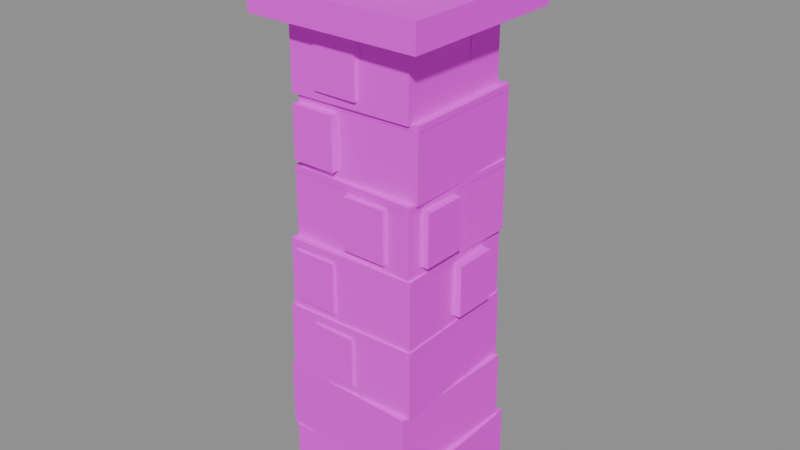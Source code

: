 # Source: chimney.stone.blend  (saved by Blender 5.3.31; exported with 4.5.12 LTS)
import bpy
from mathutils import Matrix  # noqa: F401  (used for matrix-valued properties, if any)

bpy.ops.wm.read_factory_settings(use_empty=True)
scene = bpy.context.scene
scene.name = 'Scene'

# ---- images (referenced by path relative to the original .blend; pixels are not part of the script)
import os
ASSET_DIR = os.environ.get("B2B_ASSET_DIR", "")  # directory of the original .blend (textures are referenced by path, not embedded)
HERE = os.path.dirname(os.path.abspath(__file__))  # packed textures are extracted next to this script under _unpacked/

def load_image(name, relpath, width, height, colorspace="sRGB"):
    """Load a texture the original file referenced (path relative to the .blend, or extracted next to this script)."""
    p = next((c for c in (os.path.join(HERE, relpath), os.path.join(ASSET_DIR, relpath)) if relpath and os.path.exists(c)), "")
    if p:
        img = bpy.data.images.load(p, check_existing=True)
        img.name = name
    else:  # same state as the original file: an image datablock whose file is absent (Cycles renders it pink)
        img = bpy.data.images.new(name, width, height)
        img.source = "FILE"
        img.filepath = "//" + (relpath or name)
    img.colorspace_settings.name = colorspace
    return img
img_palette_png = load_image('palette.png', 'palette.png', 1024, 1024, 'sRGB')

# ---- materials (node trees are filled in below, after node groups)
mat_palette = bpy.data.materials.new('palette')

# ---- material node trees
mat_palette.use_nodes = True; mat_palette.node_tree.nodes.clear()
_N = mat_palette.node_tree.nodes; _L = mat_palette.node_tree.links
n0 = _N.new('ShaderNodeBsdfPrincipled'); n0.name = 'Principled BSDF'; n0.location = (-200, 100)
n0.inputs[2].default_value = 0.9
n0.inputs[10].default_value = 0.005
n1 = _N.new('ShaderNodeOutputMaterial'); n1.name = 'Material Output'; n1.location = (200, 100)
n2 = _N.new('ShaderNodeTexImage'); n2.name = 'Image Texture'; n2.location = (0, 0)
n2.image = img_palette_png
n2.interpolation = 'Closest'
_L.new(n0.outputs[0], n1.inputs[0])
_L.new(n2.outputs[0], n0.inputs[0])
n1.is_active_output = True

# ---- meshes
me_chimney = bpy.data.meshes.new('chimney')
me_chimney.from_pydata([(-0.3285, 0.3243, 0.0), (-0.3169, -0.3285, 0.0), (-0.3285, 0.3243, 0.3183), (-0.3169, -0.3285, 0.3183), (0.3243, 0.3358, 0.0), (0.3358, -0.3169, 0.0), (0.3243, 0.3358, 0.3183), (0.3358, -0.3169, 0.3183), (-0.3619, -0.04813, 0.04), (-0.3619, -0.2481, 0.04), (-0.3619, -0.04813, 0.2743), (-0.3619, -0.2481, 0.2743), (-0.2909, -0.04813, 0.04), (-0.2909, -0.2481, 0.04), (-0.2909, -0.04813, 0.2743), (-0.2909, -0.2481, 0.2743), (-0.3558, 0.2683, 0.04), (-0.3558, 0.06835, 0.04), (-0.3558, 0.2683, 0.2743), (-0.3558, 0.06835, 0.2743), (-0.297, 0.2683, 0.04), (-0.297, 0.06835, 0.04), (-0.297, 0.2683, 0.2743), (-0.297, 0.06835, 0.2743), (-0.3218, 0.3165, 0.3143), (-0.3404, -0.3218, 0.3143), (-0.3218, 0.3165, 0.6326), (-0.3404, -0.3218, 0.6326), (0.3165, 0.2979, 0.3143), (0.2979, -0.3404, 0.3143), (0.3165, 0.2979, 0.6326), (0.2979, -0.3404, 0.6326), (-0.1391, 0.3429, 0.3543), (-0.1391, 0.2956, 0.3543), (-0.1391, 0.3429, 0.5886), (-0.1391, 0.2956, 0.5886), (0.0609, 0.3429, 0.3543), (0.0609, 0.2956, 0.3543), (0.0609, 0.3429, 0.5886), (0.0609, 0.2956, 0.5886), (0.01151, 0.3407, 0.3543), (0.01151, 0.2978, 0.3543), (0.01151, 0.3407, 0.5886), (0.01151, 0.2978, 0.5886), (0.2115, 0.3407, 0.3543), (0.2115, 0.2978, 0.3543), (0.2115, 0.3407, 0.5886), (0.2115, 0.2978, 0.5886), (-0.3321, 0.292, 0.6286), (-0.3144, -0.3321, 0.6286), (-0.3321, 0.292, 0.9469), (-0.3144, -0.3321, 0.9469), (0.292, 0.3097, 0.6286), (0.3097, -0.3144, 0.6286), (0.292, 0.3097, 0.9469), (0.3097, -0.3144, 0.9469), (-0.2209, 0.3365, 0.6686), (-0.2209, 0.2878, 0.6686), (-0.2209, 0.3365, 0.9029), (-0.2209, 0.2878, 0.9029), (-0.02092, 0.3365, 0.6686), (-0.02092, 0.2878, 0.6686), (-0.02092, 0.3365, 0.9029), (-0.02092, 0.2878, 0.9029), (-0.1776, -0.2882, 0.6686), (-0.1776, -0.3361, 0.6686), (-0.1776, -0.2882, 0.9029), (-0.1776, -0.3361, 0.9029), (0.02244, -0.2882, 0.6686), (0.02244, -0.3361, 0.6686), (0.02244, -0.2882, 0.9029), (0.02244, -0.3361, 0.9029), (-0.323, 0.2868, 0.9429), (-0.3059, -0.323, 0.9429), (-0.323, 0.2868, 1.261), (-0.3059, -0.323, 1.261), (0.2868, 0.3039, 0.9429), (0.3039, -0.3059, 0.9429), (0.2868, 0.3039, 1.261), (0.3039, -0.3059, 1.261), (0.2778, 0.1818, 0.9829), (0.2778, -0.01817, 0.9829), (0.2778, 0.1818, 1.217), (0.2778, -0.01817, 1.217), (0.3322, 0.1818, 0.9829), (0.3322, -0.01817, 0.9829), (0.3322, 0.1818, 1.217), (0.3322, -0.01817, 1.217), (-0.2768, -0.279, 0.9829), (-0.2768, -0.331, 0.9829), (-0.2768, -0.279, 1.217), (-0.2768, -0.331, 1.217), (-0.07684, -0.279, 0.9829), (-0.07684, -0.331, 0.9829), (-0.07684, -0.279, 1.217), (-0.07684, -0.331, 1.217), (-0.2871, 0.3084, 1.257), (-0.3026, -0.2871, 1.257), (-0.2871, 0.3084, 1.575), (-0.3026, -0.2871, 1.575), (0.3084, 0.2929, 1.257), (0.2929, -0.3026, 1.257), (0.3084, 0.2929, 1.575), (0.2929, -0.3026, 1.575), (0.2682, -0.0265, 1.297), (0.2682, -0.2265, 1.297), (0.2682, -0.0265, 1.531), (0.2682, -0.2265, 1.531), (0.3275, -0.0265, 1.297), (0.3275, -0.2265, 1.297), (0.3275, -0.0265, 1.531), (0.3275, -0.2265, 1.531), (-0.01872, -0.2767, 1.297), (-0.01872, -0.319, 1.297), (-0.01872, -0.2767, 1.531), (-0.01872, -0.319, 1.531), (0.1813, -0.2767, 1.297), (0.1813, -0.319, 1.297), (0.1813, -0.2767, 1.531), (0.1813, -0.319, 1.531), (-0.2832, 0.2981, 1.571), (-0.2712, -0.2832, 1.571), (-0.2832, 0.2981, 1.89), (-0.2712, -0.2832, 1.89), (0.2981, 0.3101, 1.571), (0.3101, -0.2712, 1.571), (0.2981, 0.3101, 1.89), (0.3101, -0.2712, 1.89), (-0.3191, 0.08098, 1.611), (-0.3191, -0.119, 1.611), (-0.3191, 0.08098, 1.846), (-0.3191, -0.119, 1.846), (-0.2623, 0.08098, 1.611), (-0.2623, -0.119, 1.611), (-0.2623, 0.08098, 1.846), (-0.2623, -0.119, 1.846), (-0.2757, -0.2671, 1.611), (-0.2757, -0.3143, 1.611), (-0.2757, -0.2671, 1.846), (-0.2757, -0.3143, 1.846), (-0.0757, -0.2671, 1.611), (-0.0757, -0.3143, 1.611), (-0.0757, -0.2671, 1.846), (-0.0757, -0.3143, 1.846), (-0.3022, 0.2647, 1.886), (-0.2876, -0.3022, 1.886), (-0.3022, 0.2647, 2.204), (-0.2876, -0.3022, 2.204), (0.2647, 0.2794, 1.886), (0.2794, -0.2876, 1.886), (0.2647, 0.2794, 2.204), (0.2794, -0.2876, 2.204), (-0.1588, -0.2565, 1.926), (-0.1588, -0.3107, 1.926), (-0.1588, -0.2565, 2.16), (-0.1588, -0.3107, 2.16), (0.04116, -0.2565, 1.926), (0.04116, -0.3107, 1.926), (0.04116, -0.2565, 2.16), (0.04116, -0.3107, 2.16), (-0.3192, 0.06606, 1.926), (-0.3192, -0.1339, 1.926), (-0.3192, 0.06606, 2.16), (-0.3192, -0.1339, 2.16), (-0.248, 0.06606, 1.926), (-0.248, -0.1339, 1.926), (-0.248, 0.06606, 2.16), (-0.248, -0.1339, 2.16), (-0.4, 0.4, 2.2), (-0.4, -0.4, 2.2), (-0.4, 0.4, 2.32), (-0.4, -0.4, 2.32), (0.4, 0.4, 2.2), (0.4, -0.4, 2.2), (0.4, 0.4, 2.32), (0.4, -0.4, 2.32), (-0.1442, 0.05848, 2.32), (-0.05848, -0.1442, 2.32), (-0.1442, 0.05848, 2.58), (-0.05848, -0.1442, 2.58), (0.05848, 0.1442, 2.32), (0.1442, -0.05848, 2.32), (0.05848, 0.1442, 2.58), (0.1442, -0.05848, 2.58), (-0.09173, 0.03721, 2.579), (-0.03721, -0.09173, 2.579), (-0.09173, 0.03721, 2.58), (-0.03721, -0.09173, 2.58), (0.03721, 0.09173, 2.579), (0.09173, -0.03721, 2.579), (0.03721, 0.09173, 2.58), (0.09173, -0.03721, 2.58), (-0.3167, -0.3221, 0.9219), (-0.3338, 0.282, 0.9219), (-0.3338, 0.282, 0.9469), (-0.3167, -0.3221, 0.9469), (-0.3265, 0.02435, 0.634), (-0.327, 0.04435, 0.634), (-0.327, 0.04435, 0.9219), (-0.3265, 0.02435, 0.9219), (0.3114, -0.3044, 0.9219), (0.2943, 0.2997, 0.9219), (0.2943, 0.2997, 0.9469), (0.3114, -0.3044, 0.9469), (0.3008, 0.0706, 0.634), (0.3002, 0.0906, 0.634), (0.3002, 0.0906, 0.9219), (0.3008, 0.0706, 0.9219), (-0.3221, 0.2943, 0.9219), (0.282, 0.3114, 0.9219), (0.282, 0.3114, 0.9469), (-0.3221, 0.2943, 0.9469), (0.08784, 0.3059, 0.634), (0.1078, 0.3064, 0.634), (0.1078, 0.3064, 0.9219), (0.08784, 0.3059, 0.9219), (-0.3044, -0.3338, 0.9219), (0.2997, -0.3167, 0.9219), (0.2997, -0.3167, 0.9469), (-0.3044, -0.3338, 0.9469), (0.05152, -0.3237, 0.634), (0.07152, -0.3231, 0.634), (0.07152, -0.3231, 0.9219), (0.05152, -0.3237, 0.9219), (-0.3082, -0.313, 1.236), (-0.3247, 0.2768, 1.236), (-0.3247, 0.2768, 1.261), (-0.3082, -0.313, 1.261), (-0.313, -0.1395, 0.944), (-0.3136, -0.1195, 0.944), (-0.3136, -0.1195, 1.236), (-0.313, -0.1395, 1.236), (0.3056, -0.2959, 1.236), (0.2891, 0.2939, 1.236), (0.2891, 0.2939, 1.261), (0.3056, -0.2959, 1.261), (0.3003, -0.1085, 0.944), (0.2998, -0.08854, 0.944), (0.2998, -0.08854, 1.236), (0.3003, -0.1085, 1.236), (-0.313, 0.2891, 1.236), (0.2768, 0.3056, 1.236), (0.2768, 0.3056, 1.261), (-0.313, 0.2891, 1.261), (-0.1417, 0.2939, 0.944), (-0.1217, 0.2944, 0.944), (-0.1217, 0.2944, 1.236), (-0.1417, 0.2939, 1.236), (-0.2959, -0.3247, 1.236), (0.2939, -0.3082, 1.236), (0.2939, -0.3082, 1.261), (-0.2959, -0.3247, 1.261), (-0.06123, -0.3181, 0.944), (-0.04123, -0.3176, 0.944), (-0.04123, -0.3176, 1.236), (-0.06123, -0.3181, 1.236), (-0.3044, -0.2771, 1.55), (-0.2894, 0.2984, 1.55), (-0.2894, 0.2984, 1.575), (-0.3044, -0.2771, 1.575), (-0.2944, 0.1067, 1.264), (-0.2939, 0.1267, 1.264), (-0.2939, 0.1267, 1.55), (-0.2944, 0.1067, 1.55), (0.2951, -0.2926, 1.55), (0.3101, 0.2829, 1.55), (0.3101, 0.2829, 1.575), (0.2951, -0.2926, 1.575), (0.3039, 0.04435, 1.264), (0.3044, 0.06435, 1.264), (0.3044, 0.06435, 1.55), (0.3039, 0.04435, 1.55), (-0.2771, 0.3101, 1.55), (0.2984, 0.2951, 1.55), (0.2984, 0.2951, 1.575), (-0.2771, 0.3101, 1.575), (0.1031, 0.3002, 1.264), (0.1231, 0.2997, 1.264), (0.1231, 0.2997, 1.55), (0.1031, 0.3002, 1.55), (-0.2926, -0.2894, 1.55), (0.2829, -0.3044, 1.55), (0.2829, -0.3044, 1.575), (-0.2926, -0.2894, 1.575), (0.09223, -0.2994, 1.264), (0.1122, -0.2999, 1.264), (0.1122, -0.2999, 1.55), (0.09223, -0.2994, 1.55), (-0.2734, -0.2732, 1.865), (-0.285, 0.2881, 1.865), (-0.285, 0.2881, 1.89), (-0.2734, -0.2732, 1.89), (-0.2779, -0.0525, 1.574), (-0.2783, -0.0325, 1.574), (-0.2783, -0.0325, 1.865), (-0.2779, -0.0525, 1.865), (0.3119, -0.2612, 1.865), (0.3003, 0.3001, 1.865), (0.3003, 0.3001, 1.89), (0.3119, -0.2612, 1.89), (0.3074, -0.04001, 1.574), (0.3069, -0.02001, 1.574), (0.3069, -0.02001, 1.865), (0.3074, -0.04001, 1.865), (-0.2732, 0.3003, 1.865), (0.2881, 0.3119, 1.865), (0.2881, 0.3119, 1.89), (-0.2732, 0.3003, 1.89), (-0.0664, 0.3046, 1.574), (-0.0464, 0.305, 1.574), (-0.0464, 0.305, 1.865), (-0.0664, 0.3046, 1.865), (-0.2612, -0.285, 1.865), (0.3001, -0.2734, 1.865), (0.3001, -0.2734, 1.89), (-0.2612, -0.285, 1.89), (-0.06992, -0.281, 1.574), (-0.04992, -0.2806, 1.574), (-0.04992, -0.2806, 1.865), (-0.06992, -0.281, 1.865), (-0.2899, -0.2922, 2.179), (-0.304, 0.2547, 2.179), (-0.304, 0.2547, 2.204), (-0.2899, -0.2922, 2.204), (-0.2994, 0.07919, 1.894), (-0.2999, 0.09919, 1.894), (-0.2999, 0.09919, 2.179), (-0.2994, 0.07919, 2.179), (0.2811, -0.2776, 2.179), (0.267, 0.2694, 2.179), (0.267, 0.2694, 2.204), (0.2811, -0.2776, 2.204), (0.2717, 0.08738, 1.894), (0.2712, 0.1074, 1.894), (0.2712, 0.1074, 2.179), (0.2717, 0.08738, 2.179), (-0.2922, 0.267, 2.179), (0.2547, 0.2811, 2.179), (0.2547, 0.2811, 2.204), (-0.2922, 0.267, 2.204), (0.05582, 0.276, 1.894), (0.07582, 0.2765, 1.894), (0.07582, 0.2765, 2.179), (0.05582, 0.276, 2.179), (-0.2776, -0.304, 2.179), (0.2694, -0.2899, 2.179), (0.2694, -0.2899, 2.204), (-0.2776, -0.304, 2.204), (0.03884, -0.2958, 1.894), (0.05884, -0.2953, 1.894), (0.05884, -0.2953, 2.179), (0.03884, -0.2958, 2.179), (-0.21, -0.21, 2.321), (0.21, -0.21, 2.321), (0.21, 0.21, 2.321), (-0.21, 0.21, 2.321)], [], [(0, 1, 3, 2), (2, 3, 7, 6), (6, 7, 5, 4), (4, 5, 1, 0), (2, 6, 4, 0), (7, 3, 1, 5), (8, 9, 11, 10), (10, 11, 15, 14), (14, 15, 13, 12), (12, 13, 9, 8), (10, 14, 12, 8), (15, 11, 9, 13), (16, 17, 19, 18), (18, 19, 23, 22), (22, 23, 21, 20), (20, 21, 17, 16), (18, 22, 20, 16), (23, 19, 17, 21), (24, 25, 27, 26), (26, 27, 31, 30), (30, 31, 29, 28), (28, 29, 25, 24), (26, 30, 28, 24), (31, 27, 25, 29), (32, 33, 35, 34), (34, 35, 39, 38), (38, 39, 37, 36), (36, 37, 33, 32), (34, 38, 36, 32), (39, 35, 33, 37), (40, 41, 43, 42), (42, 43, 47, 46), (46, 47, 45, 44), (44, 45, 41, 40), (42, 46, 44, 40), (47, 43, 41, 45), (48, 49, 51, 50), (50, 51, 55, 54), (54, 55, 53, 52), (52, 53, 49, 48), (50, 54, 52, 48), (55, 51, 49, 53), (56, 57, 59, 58), (58, 59, 63, 62), (62, 63, 61, 60), (60, 61, 57, 56), (58, 62, 60, 56), (63, 59, 57, 61), (64, 65, 67, 66), (66, 67, 71, 70), (70, 71, 69, 68), (68, 69, 65, 64), (66, 70, 68, 64), (71, 67, 65, 69), (72, 73, 75, 74), (74, 75, 79, 78), (78, 79, 77, 76), (76, 77, 73, 72), (74, 78, 76, 72), (79, 75, 73, 77), (80, 81, 83, 82), (82, 83, 87, 86), (86, 87, 85, 84), (84, 85, 81, 80), (82, 86, 84, 80), (87, 83, 81, 85), (88, 89, 91, 90), (90, 91, 95, 94), (94, 95, 93, 92), (92, 93, 89, 88), (90, 94, 92, 88), (95, 91, 89, 93), (96, 97, 99, 98), (98, 99, 103, 102), (102, 103, 101, 100), (100, 101, 97, 96), (98, 102, 100, 96), (103, 99, 97, 101), (104, 105, 107, 106), (106, 107, 111, 110), (110, 111, 109, 108), (108, 109, 105, 104), (106, 110, 108, 104), (111, 107, 105, 109), (112, 113, 115, 114), (114, 115, 119, 118), (118, 119, 117, 116), (116, 117, 113, 112), (114, 118, 116, 112), (119, 115, 113, 117), (120, 121, 123, 122), (122, 123, 127, 126), (126, 127, 125, 124), (124, 125, 121, 120), (122, 126, 124, 120), (127, 123, 121, 125), (128, 129, 131, 130), (130, 131, 135, 134), (134, 135, 133, 132), (132, 133, 129, 128), (130, 134, 132, 128), (135, 131, 129, 133), (136, 137, 139, 138), (138, 139, 143, 142), (142, 143, 141, 140), (140, 141, 137, 136), (138, 142, 140, 136), (143, 139, 137, 141), (144, 145, 147, 146), (146, 147, 151, 150), (150, 151, 149, 148), (148, 149, 145, 144), (146, 150, 148, 144), (151, 147, 145, 149), (152, 153, 155, 154), (154, 155, 159, 158), (158, 159, 157, 156), (156, 157, 153, 152), (154, 158, 156, 152), (159, 155, 153, 157), (160, 161, 163, 162), (162, 163, 167, 166), (166, 167, 165, 164), (164, 165, 161, 160), (162, 166, 164, 160), (167, 163, 161, 165), (168, 169, 171, 170), (170, 171, 175, 174), (174, 175, 173, 172), (172, 173, 169, 168), (170, 174, 172, 168), (175, 171, 169, 173), (176, 177, 179, 178), (178, 179, 183, 182), (182, 183, 181, 180), (180, 181, 177, 176), (178, 182, 180, 176), (183, 179, 177, 181), (184, 185, 187, 186), (186, 187, 191, 190), (190, 191, 189, 188), (188, 189, 185, 184), (186, 190, 188, 184), (191, 187, 185, 189), (192, 195, 194, 193), (196, 199, 198, 197), (200, 201, 202, 203), (204, 205, 206, 207), (208, 211, 210, 209), (212, 215, 214, 213), (216, 217, 218, 219), (220, 221, 222, 223), (224, 227, 226, 225), (228, 231, 230, 229), (232, 233, 234, 235), (236, 237, 238, 239), (240, 243, 242, 241), (244, 247, 246, 245), (248, 249, 250, 251), (252, 253, 254, 255), (256, 259, 258, 257), (260, 263, 262, 261), (264, 265, 266, 267), (268, 269, 270, 271), (272, 275, 274, 273), (276, 279, 278, 277), (280, 281, 282, 283), (284, 285, 286, 287), (288, 291, 290, 289), (292, 295, 294, 293), (296, 297, 298, 299), (300, 301, 302, 303), (304, 307, 306, 305), (308, 311, 310, 309), (312, 313, 314, 315), (316, 317, 318, 319), (320, 323, 322, 321), (324, 327, 326, 325), (328, 329, 330, 331), (332, 333, 334, 335), (336, 339, 338, 337), (340, 343, 342, 341), (344, 345, 346, 347), (348, 349, 350, 351), (352, 353, 354, 355)])
_uv = me_chimney.uv_layers.new(name='UVMap')
_uv.uv.foreach_set('vector', [0.5625, 0.8333, 0.5625, 0.8333, 0.5625, 0.8333, 0.5625, 0.8333, 0.5625, 0.8333, 0.5625, 0.8333, 0.5625, 0.8333, 0.5625, 0.8333, 0.5625, 0.8333, 0.5625, 0.8333, 0.5625, 0.8333, 0.5625, 0.8333, 0.5625, 0.8333, 0.5625, 0.8333, 0.5625, 0.8333, 0.5625, 0.8333, 0.5625, 0.8333, 0.5625, 0.8333, 0.5625, 0.8333, 0.5625, 0.8333, 0.5625, 0.8333, 0.5625, 0.8333, 0.5625, 0.8333, 0.5625, 0.8333, 0.1875, 0.8333, 0.1875, 0.8333, 0.1875, 0.8333, 0.1875, 0.8333, 0.1875, 0.8333, 0.1875, 0.8333, 0.1875, 0.8333, 0.1875, 0.8333, 0.0625, 0.8333, 0.0625, 0.8333, 0.0625, 0.8333, 0.0625, 0.8333, 0.0625, 0.8333, 0.0625, 0.8333, 0.0625, 0.8333, 0.0625, 0.8333, 0.0625, 0.8333, 0.0625, 0.8333, 0.0625, 0.8333, 0.0625, 0.8333, 0.0625, 0.8333, 0.0625, 0.8333, 0.0625, 0.8333, 0.0625, 0.8333, 0.4375, 0.9444, 0.4375, 0.9444, 0.4375, 0.9444, 0.4375, 0.9444, 0.4375, 0.9444, 0.4375, 0.9444, 0.4375, 0.9444, 0.4375, 0.9444, 0.4375, 0.9444, 0.4375, 0.9444, 0.4375, 0.9444, 0.4375, 0.9444, 0.4375, 0.9444, 0.4375, 0.9444, 0.4375, 0.9444, 0.4375, 0.9444, 0.4375, 0.9444, 0.4375, 0.9444, 0.4375, 0.9444, 0.4375, 0.9444, 0.4375, 0.9444, 0.4375, 0.9444, 0.4375, 0.9444, 0.4375, 0.9444, 0.3125, 0.8333, 0.3125, 0.8333, 0.3125, 0.8333, 0.3125, 0.8333, 0.1875, 0.8333, 0.1875, 0.8333, 0.1875, 0.8333, 0.1875, 0.8333, 0.3125, 0.8333, 0.3125, 0.8333, 0.3125, 0.8333, 0.3125, 0.8333, 0.3125, 0.8333, 0.3125, 0.8333, 0.3125, 0.8333, 0.3125, 0.8333, 0.3125, 0.8333, 0.3125, 0.8333, 0.3125, 0.8333, 0.3125, 0.8333, 0.3125, 0.8333, 0.3125, 0.8333, 0.3125, 0.8333, 0.3125, 0.8333, 0.0625, 0.8333, 0.0625, 0.8333, 0.0625, 0.8333, 0.0625, 0.8333, 0.1875, 0.8333, 0.1875, 0.8333, 0.1875, 0.8333, 0.1875, 0.8333, 0.0625, 0.8333, 0.0625, 0.8333, 0.0625, 0.8333, 0.0625, 0.8333, 0.0625, 0.8333, 0.0625, 0.8333, 0.0625, 0.8333, 0.0625, 0.8333, 0.1875, 0.8333, 0.1875, 0.8333, 0.1875, 0.8333, 0.1875, 0.8333, 0.0625, 0.8333, 0.0625, 0.8333, 0.0625, 0.8333, 0.0625, 0.8333, 0.1875, 0.8333, 0.1875, 0.8333, 0.1875, 0.8333, 0.1875, 0.8333, 0.1875, 0.8333, 0.1875, 0.8333, 0.1875, 0.8333, 0.1875, 0.8333, 0.1875, 0.8333, 0.1875, 0.8333, 0.1875, 0.8333, 0.1875, 0.8333, 0.0625, 0.8333, 0.0625, 0.8333, 0.0625, 0.8333, 0.0625, 0.8333, 0.1875, 0.8333, 0.1875, 0.8333, 0.1875, 0.8333, 0.1875, 0.8333, 0.1875, 0.8333, 0.1875, 0.8333, 0.1875, 0.8333, 0.1875, 0.8333, 0.1875, 0.8333, 0.1875, 0.8333, 0.1875, 0.8333, 0.1875, 0.8333, 0.1875, 0.8333, 0.1875, 0.8333, 0.1875, 0.8333, 0.1875, 0.8333, 0.1875, 0.8333, 0.1875, 0.8333, 0.1875, 0.8333, 0.1875, 0.8333, 0.1875, 0.8333, 0.1875, 0.8333, 0.1875, 0.8333, 0.1875, 0.8333, 0.1875, 0.8333, 0.1875, 0.8333, 0.1875, 0.8333, 0.1875, 0.8333, 0.1875, 0.8333, 0.1875, 0.8333, 0.1875, 0.8333, 0.1875, 0.8333, 0.0625, 0.8333, 0.0625, 0.8333, 0.0625, 0.8333, 0.0625, 0.8333, 0.0625, 0.8333, 0.0625, 0.8333, 0.0625, 0.8333, 0.0625, 0.8333, 0.1875, 0.8333, 0.1875, 0.8333, 0.1875, 0.8333, 0.1875, 0.8333, 0.0625, 0.8333, 0.0625, 0.8333, 0.0625, 0.8333, 0.0625, 0.8333, 0.0625, 0.8333, 0.0625, 0.8333, 0.0625, 0.8333, 0.0625, 0.8333, 0.0625, 0.8333, 0.0625, 0.8333, 0.0625, 0.8333, 0.0625, 0.8333, 0.1875, 0.8333, 0.1875, 0.8333, 0.1875, 0.8333, 0.1875, 0.8333, 0.0625, 0.8333, 0.0625, 0.8333, 0.0625, 0.8333, 0.0625, 0.8333, 0.0625, 0.8333, 0.0625, 0.8333, 0.0625, 0.8333, 0.0625, 0.8333, 0.1875, 0.8333, 0.1875, 0.8333, 0.1875, 0.8333, 0.1875, 0.8333, 0.1875, 0.8333, 0.1875, 0.8333, 0.1875, 0.8333, 0.1875, 0.8333, 0.0625, 0.8333, 0.0625, 0.8333, 0.0625, 0.8333, 0.0625, 0.8333, 0.3125, 0.8333, 0.3125, 0.8333, 0.3125, 0.8333, 0.3125, 0.8333, 0.1875, 0.8333, 0.1875, 0.8333, 0.1875, 0.8333, 0.1875, 0.8333, 0.3125, 0.8333, 0.3125, 0.8333, 0.3125, 0.8333, 0.3125, 0.8333, 0.1875, 0.8333, 0.1875, 0.8333, 0.1875, 0.8333, 0.1875, 0.8333, 0.3125, 0.8333, 0.3125, 0.8333, 0.3125, 0.8333, 0.3125, 0.8333, 0.3125, 0.8333, 0.3125, 0.8333, 0.3125, 0.8333, 0.3125, 0.8333, 0.1875, 0.8333, 0.1875, 0.8333, 0.1875, 0.8333, 0.1875, 0.8333, 0.0625, 0.8333, 0.0625, 0.8333, 0.0625, 0.8333, 0.0625, 0.8333, 0.1875, 0.8333, 0.1875, 0.8333, 0.1875, 0.8333, 0.1875, 0.8333, 0.1875, 0.8333, 0.1875, 0.8333, 0.1875, 0.8333, 0.1875, 0.8333, 0.0625, 0.8333, 0.0625, 0.8333, 0.0625, 0.8333, 0.0625, 0.8333, 0.0625, 0.8333, 0.0625, 0.8333, 0.0625, 0.8333, 0.0625, 0.8333, 0.1875, 0.8333, 0.1875, 0.8333, 0.1875, 0.8333, 0.1875, 0.8333, 0.1875, 0.8333, 0.1875, 0.8333, 0.1875, 0.8333, 0.1875, 0.8333, 0.1875, 0.8333, 0.1875, 0.8333, 0.1875, 0.8333, 0.1875, 0.8333, 0.0625, 0.8333, 0.0625, 0.8333, 0.0625, 0.8333, 0.0625, 0.8333, 0.0625, 0.8333, 0.0625, 0.8333, 0.0625, 0.8333, 0.0625, 0.8333, 0.1875, 0.8333, 0.1875, 0.8333, 0.1875, 0.8333, 0.1875, 0.8333, 0.1875, 0.8333, 0.1875, 0.8333, 0.1875, 0.8333, 0.1875, 0.8333, 0.1875, 0.8333, 0.1875, 0.8333, 0.1875, 0.8333, 0.1875, 0.8333, 0.1875, 0.8333, 0.1875, 0.8333, 0.1875, 0.8333, 0.1875, 0.8333, 0.1875, 0.8333, 0.1875, 0.8333, 0.1875, 0.8333, 0.1875, 0.8333, 0.1875, 0.8333, 0.1875, 0.8333, 0.1875, 0.8333, 0.1875, 0.8333, 0.1875, 0.8333, 0.1875, 0.8333, 0.1875, 0.8333, 0.1875, 0.8333, 0.1875, 0.8333, 0.1875, 0.8333, 0.1875, 0.8333, 0.1875, 0.8333, 0.1875, 0.8333, 0.1875, 0.8333, 0.1875, 0.8333, 0.1875, 0.8333, 0.0625, 0.8333, 0.0625, 0.8333, 0.0625, 0.8333, 0.0625, 0.8333, 0.1875, 0.8333, 0.1875, 0.8333, 0.1875, 0.8333, 0.1875, 0.8333, 0.1875, 0.8333, 0.1875, 0.8333, 0.1875, 0.8333, 0.1875, 0.8333, 0.0625, 0.8333, 0.0625, 0.8333, 0.0625, 0.8333, 0.0625, 0.8333, 0.0625, 0.8333, 0.0625, 0.8333, 0.0625, 0.8333, 0.0625, 0.8333, 0.1875, 0.8333, 0.1875, 0.8333, 0.1875, 0.8333, 0.1875, 0.8333, 0.0625, 0.8333, 0.0625, 0.8333, 0.0625, 0.8333, 0.0625, 0.8333, 0.1875, 0.8333, 0.1875, 0.8333, 0.1875, 0.8333, 0.1875, 0.8333, 0.0625, 0.8333, 0.0625, 0.8333, 0.0625, 0.8333, 0.0625, 0.8333, 0.1875, 0.8333, 0.1875, 0.8333, 0.1875, 0.8333, 0.1875, 0.8333, 0.1875, 0.3889, 0.1875, 0.3889, 0.1875, 0.3889, 0.1875, 0.3889, 0.1875, 0.3889, 0.1875, 0.3889, 0.1875, 0.3889, 0.1875, 0.3889, 0.1875, 0.3889, 0.1875, 0.3889, 0.1875, 0.3889, 0.1875, 0.3889, 0.1875, 0.8333, 0.1875, 0.8333, 0.1875, 0.8333, 0.1875, 0.8333, 0.1875, 0.3889, 0.1875, 0.3889, 0.1875, 0.3889, 0.1875, 0.3889, 0.1875, 0.3889, 0.1875, 0.3889, 0.1875, 0.3889, 0.1875, 0.3889, 0.1875, 0.8333, 0.1875, 0.8333, 0.1875, 0.8333, 0.1875, 0.8333, 0.1875, 0.8333, 0.1875, 0.8333, 0.1875, 0.8333, 0.1875, 0.8333, 0.0625, 0.8333, 0.0625, 0.8333, 0.0625, 0.8333, 0.0625, 0.8333, 0.0625, 0.8333, 0.0625, 0.8333, 0.0625, 0.8333, 0.0625, 0.8333, 0.1875, 0.8333, 0.1875, 0.8333, 0.1875, 0.8333, 0.1875, 0.8333, 0.0625, 0.8333, 0.0625, 0.8333, 0.0625, 0.8333, 0.0625, 0.8333, 0.1875, 0.8333, 0.1875, 0.8333, 0.1875, 0.8333, 0.1875, 0.8333, 0.0625, 0.8333, 0.0625, 0.8333, 0.0625, 0.8333, 0.0625, 0.8333, 0.0625, 0.8333, 0.0625, 0.8333, 0.0625, 0.8333, 0.0625, 0.8333, 0.1875, 0.8333, 0.1875, 0.8333, 0.1875, 0.8333, 0.1875, 0.8333, 0.0625, 0.8333, 0.0625, 0.8333, 0.0625, 0.8333, 0.0625, 0.8333, 0.0625, 0.8333, 0.0625, 0.8333, 0.0625, 0.8333, 0.0625, 0.8333, 0.5625, 0.8333, 0.5625, 0.8333, 0.5625, 0.8333, 0.5625, 0.8333, 0.5625, 0.8333, 0.5625, 0.8333, 0.5625, 0.8333, 0.5625, 0.8333, 0.5625, 0.8333, 0.5625, 0.8333, 0.5625, 0.8333, 0.5625, 0.8333, 0.1875, 0.3889, 0.1875, 0.3889, 0.1875, 0.3889, 0.1875, 0.3889, 0.5625, 0.8333, 0.5625, 0.8333, 0.5625, 0.8333, 0.5625, 0.8333, 0.5625, 0.8333, 0.5625, 0.8333, 0.5625, 0.8333, 0.5625, 0.8333, 0.1875, 0.8333, 0.1875, 0.8333, 0.1875, 0.8333, 0.1875, 0.8333, 0.1875, 0.8333, 0.1875, 0.8333, 0.1875, 0.8333, 0.1875, 0.8333, 0.0625, 0.8333, 0.0625, 0.8333, 0.0625, 0.8333, 0.0625, 0.8333, 0.1875, 0.8333, 0.1875, 0.8333, 0.1875, 0.8333, 0.1875, 0.8333, 0.0625, 0.8333, 0.0625, 0.8333, 0.0625, 0.8333, 0.0625, 0.8333, 0.1875, 0.8333, 0.1875, 0.8333, 0.1875, 0.8333, 0.1875, 0.8333, 0.0625, 0.8333, 0.0625, 0.8333, 0.0625, 0.8333, 0.0625, 0.8333, 0.1875, 0.8333, 0.1875, 0.8333, 0.1875, 0.8333, 0.1875, 0.8333, 0.0625, 0.8333, 0.0625, 0.8333, 0.0625, 0.8333, 0.0625, 0.8333, 0.1875, 0.8333, 0.1875, 0.8333, 0.1875, 0.8333, 0.1875, 0.8333, 0.0625, 0.8333, 0.0625, 0.8333, 0.0625, 0.8333, 0.0625, 0.8333, 0.0625, 0.8333, 0.0625, 0.8333, 0.0625, 0.8333, 0.0625, 0.8333, 0.6875, 0.8333, 0.6875, 0.8333, 0.6875, 0.8333, 0.6875, 0.8333, 0.6875, 0.8333, 0.6875, 0.8333, 0.6875, 0.8333, 0.6875, 0.8333, 0.6875, 0.8333, 0.6875, 0.8333, 0.6875, 0.8333, 0.6875, 0.8333, 0.5625, 0.8333, 0.5625, 0.8333, 0.5625, 0.8333, 0.5625, 0.8333, 0.6875, 0.8333, 0.6875, 0.8333, 0.6875, 0.8333, 0.6875, 0.8333, 0.6875, 0.8333, 0.6875, 0.8333, 0.6875, 0.8333, 0.6875, 0.8333, 0.5625, 0.9444, 0.5625, 0.9444, 0.5625, 0.9444, 0.5625, 0.9444, 0.5625, 0.9444, 0.5625, 0.9444, 0.5625, 0.9444, 0.5625, 0.9444, 0.5625, 0.9444, 0.5625, 0.9444, 0.5625, 0.9444, 0.5625, 0.9444, 0.5625, 0.9444, 0.5625, 0.9444, 0.5625, 0.9444, 0.5625, 0.9444, 0.5625, 0.9444, 0.5625, 0.9444, 0.5625, 0.9444, 0.5625, 0.9444, 0.5625, 0.9444, 0.5625, 0.9444, 0.5625, 0.9444, 0.5625, 0.9444, 0.9375, 0.8333, 0.9375, 0.8333, 0.9375, 0.8333, 0.9375, 0.8333, 0.9375, 0.8333, 0.9375, 0.8333, 0.9375, 0.8333, 0.9375, 0.8333, 0.9375, 0.8333, 0.9375, 0.8333, 0.9375, 0.8333, 0.9375, 0.8333, 0.9375, 0.8333, 0.9375, 0.8333, 0.9375, 0.8333, 0.9375, 0.8333, 0.9375, 0.8333, 0.9375, 0.8333, 0.9375, 0.8333, 0.9375, 0.8333, 0.9375, 0.8333, 0.9375, 0.8333, 0.9375, 0.8333, 0.9375, 0.8333, 0.8125, 0.8333, 0.8125, 0.8333, 0.8125, 0.8333, 0.8125, 0.8333, 0.8125, 0.8333, 0.8125, 0.8333, 0.8125, 0.8333, 0.8125, 0.8333, 0.8125, 0.8333, 0.8125, 0.8333, 0.8125, 0.8333, 0.8125, 0.8333, 0.8125, 0.8333, 0.8125, 0.8333, 0.8125, 0.8333, 0.8125, 0.8333, 0.8125, 0.8333, 0.8125, 0.8333, 0.8125, 0.8333, 0.8125, 0.8333, 0.8125, 0.8333, 0.8125, 0.8333, 0.8125, 0.8333, 0.8125, 0.8333, 0.8125, 0.8333, 0.8125, 0.8333, 0.8125, 0.8333, 0.8125, 0.8333, 0.8125, 0.8333, 0.8125, 0.8333, 0.8125, 0.8333, 0.8125, 0.8333, 0.8125, 0.8333, 0.8125, 0.8333, 0.8125, 0.8333, 0.8125, 0.8333, 0.8125, 0.8333, 0.8125, 0.8333, 0.8125, 0.8333, 0.8125, 0.8333, 0.8125, 0.8333, 0.8125, 0.8333, 0.8125, 0.8333, 0.8125, 0.8333, 0.8125, 0.8333, 0.8125, 0.8333, 0.8125, 0.8333, 0.8125, 0.8333, 0.8125, 0.8333, 0.8125, 0.8333, 0.8125, 0.8333, 0.8125, 0.8333, 0.8125, 0.8333, 0.8125, 0.8333, 0.8125, 0.8333, 0.8125, 0.8333, 0.8125, 0.8333, 0.8125, 0.8333, 0.8125, 0.8333, 0.8125, 0.8333, 0.8125, 0.8333, 0.8125, 0.8333, 0.8125, 0.8333, 0.8125, 0.8333, 0.8125, 0.8333, 0.8125, 0.8333, 0.8125, 0.8333, 0.8125, 0.8333, 0.8125, 0.8333, 0.8125, 0.8333, 0.8125, 0.8333, 0.8125, 0.8333, 0.8125, 0.8333, 0.8125, 0.8333, 0.8125, 0.8333, 0.8125, 0.8333, 0.8125, 0.8333, 0.8125, 0.8333, 0.8125, 0.8333, 0.8125, 0.8333, 0.8125, 0.8333, 0.8125, 0.8333, 0.8125, 0.8333, 0.8125, 0.8333, 0.8125, 0.8333, 0.8125, 0.8333, 0.8125, 0.8333, 0.8125, 0.8333, 0.8125, 0.8333, 0.8125, 0.8333, 0.8125, 0.8333, 0.8125, 0.8333, 0.8125, 0.8333, 0.8125, 0.8333, 0.8125, 0.8333, 0.8125, 0.8333, 0.8125, 0.8333, 0.8125, 0.8333, 0.8125, 0.8333, 0.8125, 0.8333, 0.8125, 0.8333, 0.8125, 0.8333, 0.8125, 0.8333, 0.8125, 0.8333, 0.8125, 0.8333, 0.8125, 0.8333, 0.8125, 0.8333, 0.8125, 0.8333, 0.8125, 0.8333, 0.8125, 0.8333, 0.8125, 0.8333, 0.8125, 0.8333, 0.8125, 0.8333, 0.8125, 0.8333, 0.8125, 0.8333, 0.8125, 0.8333, 0.8125, 0.8333, 0.8125, 0.8333, 0.8125, 0.8333, 0.8125, 0.8333, 0.8125, 0.8333, 0.8125, 0.8333, 0.8125, 0.8333, 0.8125, 0.8333, 0.8125, 0.8333, 0.8125, 0.8333, 0.8125, 0.8333, 0.8125, 0.8333, 0.8125, 0.8333, 0.8125, 0.8333, 0.8125, 0.8333, 0.8125, 0.8333, 0.8125, 0.8333, 0.8125, 0.8333, 0.8125, 0.8333, 0.8125, 0.8333, 0.8125, 0.8333, 0.8125, 0.8333, 0.8125, 0.8333, 0.8125, 0.8333, 0.8125, 0.8333, 0.8125, 0.8333, 0.8125, 0.8333, 0.8125, 0.8333, 0.8125, 0.8333, 0.8125, 0.8333, 0.8125, 0.8333, 0.8125, 0.8333, 0.8125, 0.8333, 0.8125, 0.8333, 0.8125, 0.8333, 0.8125, 0.8333, 0.8125, 0.8333, 0.8125, 0.8333, 0.8125, 0.8333, 0.8125, 0.8333, 0.8125, 0.8333, 0.8125, 0.8333, 0.8125, 0.8333, 0.8125, 0.8333, 0.9375, 0.8333, 0.9375, 0.8333, 0.9375, 0.8333, 0.9375, 0.8333])
me_chimney.materials.append(mat_palette)
me_chimney.update()

# ---- objects
ob_chimney = bpy.data.objects.new('chimney', me_chimney)
ob_smoke = bpy.data.objects.new('smoke', None)

# ---- transforms, parenting, visibility, modifiers, constraints
ob_chimney.location = (0.0, 0.0, 0.0)
ob_smoke.parent = ob_chimney
ob_smoke.location = (0.0, 0.0, 2.58)

# ---- collection membership
scene.collection.objects.link(ob_chimney)
scene.collection.objects.link(ob_smoke)

# ---- scene / render settings (as saved in the file)
scene.frame_start = 1; scene.frame_end = 250; scene.frame_set(1)
scene.render.engine = 'BLENDER_EEVEE_NEXT'
scene.render.bake_bias = 0.0
scene.render.bake_samples = 0
scene.render.compositor_device = 'GPU'
scene.eevee.use_volume_custom_range = False
scene.eevee.fast_gi_thickness_near = 0.1
scene.eevee.fast_gi_thickness_far = 0.0
scene.eevee.ray_tracing_options.screen_trace_thickness = 0.1
bpy.context.view_layer.update()

# ---- added for rendering (the .blend has no active camera and no usable light): camera, sun + grey world if the file has none
cam_auto = bpy.data.cameras.new('AutoCamera')
cam_auto.lens = 50.0
cam_auto.sensor_width = 36.0
cam_auto.clip_end = 1000.0
ob_auto_camera = bpy.data.objects.new('AutoCamera', cam_auto)
scene.collection.objects.link(ob_auto_camera)
ob_auto_camera.location = (2.60651, -3.12781, 3.37521)
ob_auto_camera.rotation_euler = (1.09748, -7.21219e-08, 0.694738)
scene.camera = ob_auto_camera
light_auto_sun = bpy.data.lights.new('AutoSun', 'SUN')
light_auto_sun.energy = 3.0
light_auto_sun.angle = 0.0523599
ob_auto_sun = bpy.data.objects.new('AutoSun', light_auto_sun)
scene.collection.objects.link(ob_auto_sun)
ob_auto_sun.rotation_euler = (0.872665, 0.174533, 0.523599)
if scene.world is None:
    world_auto = bpy.data.worlds.new('AutoWorld')
    world_auto.color = (0.3, 0.3, 0.3)
    scene.world = world_auto
bpy.context.view_layer.update()
